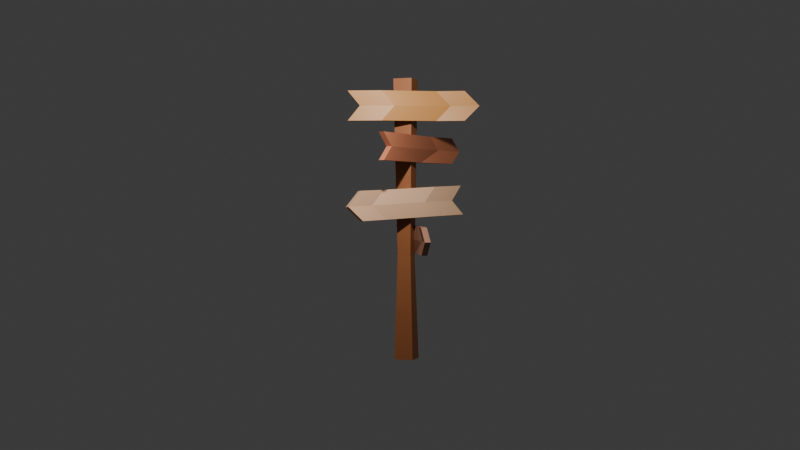 # Source: road_sign.blend  (saved by Blender 4.2.66; exported with 4.5.12 LTS)
import bpy
from mathutils import Matrix  # noqa: F401  (used for matrix-valued properties, if any)

bpy.ops.wm.read_factory_settings(use_empty=True)
scene = bpy.context.scene
scene.name = 'Scene'

# ---- collections
col_collection = bpy.data.collections.new('Collection'); scene.collection.children.link(col_collection)

# ---- materials (node trees are filled in below, after node groups)
mat_material = bpy.data.materials.new('Material')
mat_material.alpha_threshold = 0.0
mat_material.roughness = 0.5
mat_material.line_color = (0.0, 0.0, 0.0, 1.0)
mat_material_001 = bpy.data.materials.new('Material.001')
mat_material_004 = bpy.data.materials.new('Material.004')
mat_material_003 = bpy.data.materials.new('Material.003')
mat_material_002 = bpy.data.materials.new('Material.002')

# ---- material node trees
mat_material.use_nodes = True; mat_material.node_tree.nodes.clear()
_N = mat_material.node_tree.nodes; _L = mat_material.node_tree.links
n0 = _N.new('ShaderNodeOutputMaterial'); n0.name = 'Material Output'; n0.location = (300, 300)
n1 = _N.new('ShaderNodeBsdfPrincipled'); n1.name = 'Principled BSDF'; n1.location = (10, 300)
n1.inputs[0].default_value = (0.305, 0.1022, 0.0331, 1.0)
n1.inputs[3].default_value = 1.45
_L.new(n1.outputs[0], n0.inputs[0])
n0.is_active_output = True
mat_material_001.use_nodes = True; mat_material_001.node_tree.nodes.clear()
_N = mat_material_001.node_tree.nodes; _L = mat_material_001.node_tree.links
n0 = _N.new('ShaderNodeBsdfPrincipled'); n0.name = 'Principled BSDF'; n0.location = (10, 300)
n0.inputs[0].default_value = (0.4678, 0.2051, 0.04817, 1.0)
n1 = _N.new('ShaderNodeOutputMaterial'); n1.name = 'Material Output'; n1.location = (300, 300)
_L.new(n0.outputs[0], n1.inputs[0])
n1.is_active_output = True
mat_material_004.use_nodes = True; mat_material_004.node_tree.nodes.clear()
_N = mat_material_004.node_tree.nodes; _L = mat_material_004.node_tree.links
n0 = _N.new('ShaderNodeBsdfPrincipled'); n0.name = 'Principled BSDF'; n0.location = (10, 300)
n0.inputs[0].default_value = (0.4735, 0.159, 0.07619, 1.0)
n1 = _N.new('ShaderNodeOutputMaterial'); n1.name = 'Material Output'; n1.location = (300, 300)
_L.new(n0.outputs[0], n1.inputs[0])
n1.is_active_output = True
mat_material_003.use_nodes = True; mat_material_003.node_tree.nodes.clear()
_N = mat_material_003.node_tree.nodes; _L = mat_material_003.node_tree.links
n0 = _N.new('ShaderNodeBsdfPrincipled'); n0.name = 'Principled BSDF'; n0.location = (10, 300)
n0.inputs[0].default_value = (0.7454, 0.4452, 0.2623, 1.0)
n1 = _N.new('ShaderNodeOutputMaterial'); n1.name = 'Material Output'; n1.location = (300, 300)
_L.new(n0.outputs[0], n1.inputs[0])
n1.is_active_output = True
mat_material_002.use_nodes = True; mat_material_002.node_tree.nodes.clear()
_N = mat_material_002.node_tree.nodes; _L = mat_material_002.node_tree.links
n0 = _N.new('ShaderNodeBsdfPrincipled'); n0.name = 'Principled BSDF'; n0.location = (10, 300)
n0.inputs[0].default_value = (0.3324, 0.159, 0.09759, 1.0)
n1 = _N.new('ShaderNodeOutputMaterial'); n1.name = 'Material Output'; n1.location = (300, 300)
_L.new(n0.outputs[0], n1.inputs[0])
n1.is_active_output = True

# ---- world
world_world = bpy.data.worlds.new('World'); scene.world = world_world
world_world.use_nodes = True; world_world.node_tree.nodes.clear()
_N = world_world.node_tree.nodes; _L = world_world.node_tree.links
n0 = _N.new('ShaderNodeOutputWorld'); n0.name = 'World Output'; n0.location = (300, 300)
n1 = _N.new('ShaderNodeBackground'); n1.name = 'Background'; n1.location = (10, 300)
n1.inputs[0].default_value = (0.05088, 0.05088, 0.05088, 1.0)
_L.new(n1.outputs[0], n0.inputs[0])
n0.is_active_output = True
world_world.color = (0.05088, 0.05088, 0.05088)
world_world.sun_shadow_jitter_overblur = 0.0

# ---- cameras
cam_camera = bpy.data.cameras.new('Camera')
cam_camera.clip_end = 100.0
cam_camera.ortho_scale = 7.314

# ---- lights
light_light = bpy.data.lights.new('Light', 'POINT')
light_light.energy = 1000.0
light_light.shadow_soft_size = 0.1

# ---- meshes
me_cube = bpy.data.meshes.new('Cube')
me_cube.from_pydata([(1.0, 1.0, 28.31), (1.0, 1.0, -1.0), (1.0, -1.0, 28.31), (1.0, -1.0, -1.0), (-1.0, 1.0, 28.31), (-1.0, 1.0, -1.0), (-1.0, -1.0, 28.31), (-1.0, -1.0, -1.0), (0.7038, 0.7038, 9.837), (-0.7038, -0.7038, 9.837), (0.7038, -0.7038, 9.837), (-0.7038, 0.7038, 9.837), (-1.0, 0.0, -1.0), (1.0, 0.0, 28.31), (-1.435, 0.0, 28.31), (1.0, 0.0, -1.0), (0.7038, 0.0, 9.837), (-1.139, 0.0, 9.837)], [], [(13, 14, 6, 2), (10, 2, 6, 9), (17, 14, 4, 11), (12, 15, 3, 7), (16, 13, 2, 10), (11, 4, 0, 8), (5, 11, 8, 1), (15, 16, 10, 3), (12, 17, 11, 5), (3, 10, 9, 7), (7, 9, 17, 12), (1, 8, 16, 15), (8, 0, 13, 16), (5, 1, 15, 12), (9, 6, 14, 17), (0, 4, 14, 13)])
_uv = me_cube.uv_layers.new(name='UVMap')
_uv.uv.foreach_set('vector', [0.625, 0.625, 0.875, 0.625, 0.875, 0.75, 0.625, 0.75, 0.4674, 0.75, 0.625, 0.75, 0.625, 1.0, 0.4674, 1.0, 0.4674, 0.125, 0.625, 0.125, 0.625, 0.25, 0.4674, 0.25, 0.125, 0.625, 0.375, 0.625, 0.375, 0.75, 0.125, 0.75, 0.4674, 0.625, 0.625, 0.625, 0.625, 0.75, 0.4674, 0.75, 0.4674, 0.25, 0.625, 0.25, 0.625, 0.5, 0.4674, 0.5, 0.375, 0.25, 0.4674, 0.25, 0.4674, 0.5, 0.375, 0.5, 0.375, 0.625, 0.4674, 0.625, 0.4674, 0.75, 0.375, 0.75, 0.375, 0.125, 0.4674, 0.125, 0.4674, 0.25, 0.375, 0.25, 0.375, 0.75, 0.4674, 0.75, 0.4674, 1.0, 0.375, 1.0, 0.375, 0.0, 0.4674, 0.0, 0.4674, 0.125, 0.375, 0.125, 0.375, 0.5, 0.4674, 0.5, 0.4674, 0.625, 0.375, 0.625, 0.4674, 0.5, 0.625, 0.5, 0.625, 0.625, 0.4674, 0.625, 0.125, 0.5, 0.375, 0.5, 0.375, 0.625, 0.125, 0.625, 0.4674, 0.0, 0.625, 0.0, 0.625, 0.125, 0.4674, 0.125, 0.625, 0.5, 0.875, 0.5, 0.875, 0.625, 0.625, 0.625])
me_cube.materials.append(mat_material)
me_cube.use_mirror_vertex_groups = False
me_cube.update()
me_cube_001 = bpy.data.meshes.new('Cube.001')
me_cube_001.from_pydata([(-1.0, -1.0, -1.0), (-1.0, -1.0, 1.0), (-1.0, 0.7741, -1.0), (-1.0, 0.7741, 1.0), (1.0, -1.0, -1.0), (1.0, -1.0, 1.0), (1.0, 0.7741, -1.0), (1.0, 0.7741, 1.0), (-1.0, -0.8156, 0.0), (-1.0, 1.0, 0.0), (1.0, 1.0, 0.0), (1.0, -0.8156, 0.0), (-2.391, 0.3494, -1.0), (-2.391, 0.3494, 1.0), (-0.3913, 0.3494, -1.0), (-0.3913, 0.3494, 1.0), (-0.3913, 0.5651, 0.0), (-2.391, 0.5651, 0.0), (0.1384, -0.4888, -1.0), (2.138, -0.4888, 1.0), (2.138, -0.2925, 0.0), (0.1384, -0.4888, 1.0), (2.138, -0.4888, -1.0), (0.1384, -0.2925, 0.0)], [], [(17, 13, 3, 9), (9, 3, 7, 10), (20, 19, 5, 11), (11, 5, 1, 8), (18, 22, 4, 0), (19, 21, 1, 5), (4, 11, 8, 0), (22, 20, 11, 4), (2, 9, 10, 6), (12, 17, 9, 2), (18, 23, 17, 12), (6, 10, 16, 14), (7, 3, 13, 15), (2, 6, 14, 12), (10, 7, 15, 16), (23, 21, 13, 17), (8, 1, 21, 23), (0, 8, 23, 18), (14, 16, 20, 22), (15, 13, 21, 19), (12, 14, 22, 18), (16, 15, 19, 20)])
_uv = me_cube_001.uv_layers.new(name='UVMap')
_uv.uv.foreach_set('vector', [0.5, 0.1888, 0.625, 0.1888, 0.625, 0.25, 0.5, 0.25, 0.5, 0.25, 0.625, 0.25, 0.625, 0.5, 0.5, 0.5, 0.5, 0.678, 0.625, 0.678, 0.625, 0.75, 0.5, 0.75, 0.5, 0.75, 0.625, 0.75, 0.625, 1.0, 0.5, 1.0, 0.125, 0.678, 0.375, 0.678, 0.375, 0.75, 0.125, 0.75, 0.625, 0.678, 0.875, 0.678, 0.875, 0.75, 0.625, 0.75, 0.375, 0.75, 0.5, 0.75, 0.5, 1.0, 0.375, 1.0, 0.375, 0.678, 0.5, 0.678, 0.5, 0.75, 0.375, 0.75, 0.375, 0.25, 0.5, 0.25, 0.5, 0.5, 0.375, 0.5, 0.375, 0.1888, 0.5, 0.1888, 0.5, 0.25, 0.375, 0.25, 0.375, 0.07204, 0.5, 0.07204, 0.5, 0.1888, 0.375, 0.1888, 0.375, 0.5, 0.5, 0.5, 0.5, 0.5612, 0.375, 0.5612, 0.625, 0.5, 0.875, 0.5, 0.875, 0.5612, 0.625, 0.5612, 0.125, 0.5, 0.375, 0.5, 0.375, 0.5612, 0.125, 0.5612, 0.5, 0.5, 0.625, 0.5, 0.625, 0.5612, 0.5, 0.5612, 0.5, 0.07204, 0.625, 0.07204, 0.625, 0.1888, 0.5, 0.1888, 0.5, 0.0, 0.625, 0.0, 0.625, 0.07204, 0.5, 0.07204, 0.375, 0.0, 0.5, 0.0, 0.5, 0.07204, 0.375, 0.07204, 0.375, 0.5612, 0.5, 0.5612, 0.5, 0.678, 0.375, 0.678, 0.625, 0.5612, 0.875, 0.5612, 0.875, 0.678, 0.625, 0.678, 0.125, 0.5612, 0.375, 0.5612, 0.375, 0.678, 0.125, 0.678, 0.5, 0.5612, 0.625, 0.5612, 0.625, 0.678, 0.5, 0.678])
me_cube_001.materials.append(mat_material_001)
me_cube_001.update()
me_cube_002 = bpy.data.meshes.new('Cube.002')
me_cube_002.from_pydata([(-1.0, -1.0, -1.0), (-1.0, -1.0, 1.0), (-1.0, 0.7741, -1.0), (-1.0, 0.7741, 1.0), (1.0, -1.0, -1.0), (1.0, -1.0, 1.0), (1.0, 0.7741, -1.0), (1.0, 0.7741, 1.0), (-1.0, -0.8156, 0.0), (-1.0, 1.0, 0.0), (1.0, 1.0, 0.0), (1.0, -0.8156, 0.0), (-2.78, 0.29, -1.0), (-2.78, 0.29, 1.0), (-0.7796, 0.04679, -1.0), (-0.7796, 0.29, 1.0), (-0.7796, 0.5045, 0.0), (-2.78, 0.5045, 0.0)], [], [(17, 13, 3, 9), (9, 3, 7, 10), (16, 15, 5, 11), (11, 5, 1, 8), (12, 14, 4, 0), (15, 13, 1, 5), (4, 11, 8, 0), (14, 16, 11, 4), (2, 9, 10, 6), (12, 17, 9, 2), (0, 8, 17, 12), (6, 10, 16, 14), (7, 3, 13, 15), (2, 6, 14, 12), (10, 7, 15, 16), (8, 1, 13, 17)])
_uv = me_cube_002.uv_layers.new(name='UVMap')
_uv.uv.foreach_set('vector', [0.5, 0.1818, 0.625, 0.1818, 0.625, 0.25, 0.5, 0.25, 0.5, 0.25, 0.625, 0.25, 0.625, 0.5, 0.5, 0.5, 0.5, 0.5682, 0.625, 0.5682, 0.625, 0.75, 0.5, 0.75, 0.5, 0.75, 0.625, 0.75, 0.625, 1.0, 0.5, 1.0, 0.125, 0.5682, 0.375, 0.5682, 0.375, 0.75, 0.125, 0.75, 0.625, 0.5682, 0.875, 0.5682, 0.875, 0.75, 0.625, 0.75, 0.375, 0.75, 0.5, 0.75, 0.5, 1.0, 0.375, 1.0, 0.375, 0.5682, 0.5, 0.5682, 0.5, 0.75, 0.375, 0.75, 0.375, 0.25, 0.5, 0.25, 0.5, 0.5, 0.375, 0.5, 0.375, 0.1818, 0.5, 0.1818, 0.5, 0.25, 0.375, 0.25, 0.375, 0.0, 0.5, 0.0, 0.5, 0.1818, 0.375, 0.1818, 0.375, 0.5, 0.5, 0.5, 0.5, 0.5682, 0.375, 0.5682, 0.625, 0.5, 0.875, 0.5, 0.875, 0.5682, 0.625, 0.5682, 0.125, 0.5, 0.375, 0.5, 0.375, 0.5682, 0.125, 0.5682, 0.5, 0.5, 0.625, 0.5, 0.625, 0.5682, 0.5, 0.5682, 0.5, 0.0, 0.625, 0.0, 0.625, 0.1818, 0.5, 0.1818])
me_cube_002.materials.append(mat_material_004)
me_cube_002.update()
me_cube_003 = bpy.data.meshes.new('Cube.003')
me_cube_003.from_pydata([(-1.0, -1.0, -1.0), (-1.0, -1.0, 1.0), (-1.0, 0.7741, -1.0), (-1.0, 0.7741, 1.0), (1.0, -1.0, -1.0), (1.0, -1.0, 1.0), (1.0, 0.7741, -1.0), (1.0, 0.7741, 1.0), (-1.0, -0.8156, 0.0), (-1.0, 1.0, 0.0), (1.0, 1.0, 0.0), (1.0, -0.8156, 0.0), (-2.391, 0.3494, -1.0), (-2.391, 0.3494, 1.0), (-0.3913, 0.3494, -1.0), (-0.3913, 0.3494, 1.0), (-0.3913, 0.5651, 0.0), (-2.391, 0.5651, 0.0), (0.1384, -0.4888, -1.0), (2.138, -0.4888, 1.0), (2.138, -0.2925, 0.0), (0.1384, -0.4888, 1.0), (2.138, -0.4888, -1.0), (0.1384, -0.2925, 0.0)], [], [(17, 13, 3, 9), (9, 3, 7, 10), (20, 19, 5, 11), (11, 5, 1, 8), (18, 22, 4, 0), (19, 21, 1, 5), (4, 11, 8, 0), (22, 20, 11, 4), (2, 9, 10, 6), (12, 17, 9, 2), (18, 23, 17, 12), (6, 10, 16, 14), (7, 3, 13, 15), (2, 6, 14, 12), (10, 7, 15, 16), (23, 21, 13, 17), (8, 1, 21, 23), (0, 8, 23, 18), (14, 16, 20, 22), (15, 13, 21, 19), (12, 14, 22, 18), (16, 15, 19, 20)])
_uv = me_cube_003.uv_layers.new(name='UVMap')
_uv.uv.foreach_set('vector', [0.5, 0.1888, 0.625, 0.1888, 0.625, 0.25, 0.5, 0.25, 0.5, 0.25, 0.625, 0.25, 0.625, 0.5, 0.5, 0.5, 0.5, 0.678, 0.625, 0.678, 0.625, 0.75, 0.5, 0.75, 0.5, 0.75, 0.625, 0.75, 0.625, 1.0, 0.5, 1.0, 0.125, 0.678, 0.375, 0.678, 0.375, 0.75, 0.125, 0.75, 0.625, 0.678, 0.875, 0.678, 0.875, 0.75, 0.625, 0.75, 0.375, 0.75, 0.5, 0.75, 0.5, 1.0, 0.375, 1.0, 0.375, 0.678, 0.5, 0.678, 0.5, 0.75, 0.375, 0.75, 0.375, 0.25, 0.5, 0.25, 0.5, 0.5, 0.375, 0.5, 0.375, 0.1888, 0.5, 0.1888, 0.5, 0.25, 0.375, 0.25, 0.375, 0.07204, 0.5, 0.07204, 0.5, 0.1888, 0.375, 0.1888, 0.375, 0.5, 0.5, 0.5, 0.5, 0.5612, 0.375, 0.5612, 0.625, 0.5, 0.875, 0.5, 0.875, 0.5612, 0.625, 0.5612, 0.125, 0.5, 0.375, 0.5, 0.375, 0.5612, 0.125, 0.5612, 0.5, 0.5, 0.625, 0.5, 0.625, 0.5612, 0.5, 0.5612, 0.5, 0.07204, 0.625, 0.07204, 0.625, 0.1888, 0.5, 0.1888, 0.5, 0.0, 0.625, 0.0, 0.625, 0.07204, 0.5, 0.07204, 0.375, 0.0, 0.5, 0.0, 0.5, 0.07204, 0.375, 0.07204, 0.375, 0.5612, 0.5, 0.5612, 0.5, 0.678, 0.375, 0.678, 0.625, 0.5612, 0.875, 0.5612, 0.875, 0.678, 0.625, 0.678, 0.125, 0.5612, 0.375, 0.5612, 0.375, 0.678, 0.125, 0.678, 0.5, 0.5612, 0.625, 0.5612, 0.625, 0.678, 0.5, 0.678])
me_cube_003.materials.append(mat_material_003)
me_cube_003.update()
me_cube_004 = bpy.data.meshes.new('Cube.004')
me_cube_004.from_pydata([(-1.0, -1.0, -1.0), (-1.0, -1.0, 1.0), (-1.0, 0.7741, -1.0), (-1.0, 0.7741, 1.0), (1.0, -1.0, -1.0), (1.0, -1.0, 1.0), (1.0, 0.7741, -1.0), (1.0, 0.7741, 1.0), (-1.0, -0.8156, 0.0), (-1.0, 1.0, 0.0), (1.0, 1.0, 0.0), (1.0, -0.8156, 0.0), (-2.78, 0.29, -1.0), (-2.78, 0.29, 1.0), (-0.7796, 0.04679, -1.0), (-0.7796, 0.29, 1.0), (-0.7796, 0.5045, 0.0), (-2.78, 0.5045, 0.0)], [], [(17, 13, 3, 9), (9, 3, 7, 10), (16, 15, 5, 11), (11, 5, 1, 8), (12, 14, 4, 0), (15, 13, 1, 5), (4, 11, 8, 0), (14, 16, 11, 4), (2, 9, 10, 6), (12, 17, 9, 2), (0, 8, 17, 12), (6, 10, 16, 14), (7, 3, 13, 15), (2, 6, 14, 12), (10, 7, 15, 16), (8, 1, 13, 17)])
_uv = me_cube_004.uv_layers.new(name='UVMap')
_uv.uv.foreach_set('vector', [0.5, 0.1818, 0.625, 0.1818, 0.625, 0.25, 0.5, 0.25, 0.5, 0.25, 0.625, 0.25, 0.625, 0.5, 0.5, 0.5, 0.5, 0.5682, 0.625, 0.5682, 0.625, 0.75, 0.5, 0.75, 0.5, 0.75, 0.625, 0.75, 0.625, 1.0, 0.5, 1.0, 0.125, 0.5682, 0.375, 0.5682, 0.375, 0.75, 0.125, 0.75, 0.625, 0.5682, 0.875, 0.5682, 0.875, 0.75, 0.625, 0.75, 0.375, 0.75, 0.5, 0.75, 0.5, 1.0, 0.375, 1.0, 0.375, 0.5682, 0.5, 0.5682, 0.5, 0.75, 0.375, 0.75, 0.375, 0.25, 0.5, 0.25, 0.5, 0.5, 0.375, 0.5, 0.375, 0.1818, 0.5, 0.1818, 0.5, 0.25, 0.375, 0.25, 0.375, 0.0, 0.5, 0.0, 0.5, 0.1818, 0.375, 0.1818, 0.375, 0.5, 0.5, 0.5, 0.5, 0.5682, 0.375, 0.5682, 0.625, 0.5, 0.875, 0.5, 0.875, 0.5682, 0.625, 0.5682, 0.125, 0.5, 0.375, 0.5, 0.375, 0.5682, 0.125, 0.5682, 0.5, 0.5, 0.625, 0.5, 0.625, 0.5682, 0.5, 0.5682, 0.5, 0.0, 0.625, 0.0, 0.625, 0.1818, 0.5, 0.1818])
me_cube_004.materials.append(mat_material_002)
me_cube_004.update()

# ---- objects
ob_cube = bpy.data.objects.new('Cube', me_cube)
ob_light = bpy.data.objects.new('Light', light_light)
ob_camera = bpy.data.objects.new('Camera', cam_camera)
ob_cube_001 = bpy.data.objects.new('Cube.001', me_cube_001)
ob_cube_002 = bpy.data.objects.new('Cube.002', me_cube_002)
ob_cube_003 = bpy.data.objects.new('Cube.003', me_cube_003)
ob_cube_004 = bpy.data.objects.new('Cube.004', me_cube_004)

# ---- transforms, parenting, visibility, modifiers, constraints
ob_cube.location = (0.0, 0.0, 0.0)
ob_cube.scale = (0.2004, 0.2004, 0.2004)
ob_cube.lock_rotations_4d = False
ob_cube.empty_display_type = 'ARROWS'
ob_cube.lineart.crease_threshold = 0.0
ob_light.location = (4.076, 1.005, 5.904)
ob_light.rotation_euler = (0.6503, 0.05522, 1.866)
ob_light.lock_rotations_4d = False
ob_light.empty_display_type = 'ARROWS'
ob_light.color = (0.0, 0.0, 0.0, 0.0)
ob_light.lineart.crease_threshold = 0.0
ob_camera.location = (22.08, 7.583, 3.101)
ob_camera.rotation_euler = (1.55, 0.00387, 1.907)
ob_camera.lock_rotations_4d = False
ob_camera.empty_display_type = 'ARROWS'
ob_camera.color = (0.0, 0.0, 0.0, 0.0)
ob_camera.display_type = 'WIRE'
ob_camera.lineart.crease_threshold = 0.0
ob_cube_001.location = (0.2995, 0.2762, 5.079)
ob_cube_001.rotation_euler = (0.0, -0.0, 0.4066)
ob_cube_001.scale = (0.05982, 1.361, 0.3073)
ob_cube_002.location = (-0.1462, 0.2983, 4.211)
ob_cube_002.rotation_euler = (0.0, -0.0, 1.383)
ob_cube_002.scale = (0.05982, 1.641, 0.281)
ob_cube_003.location = (0.2995, 0.0889, 3.068)
ob_cube_003.rotation_euler = (-3.094, -0.06626, 0.8569)
ob_cube_003.scale = (0.05982, 1.361, 0.3073)
ob_cube_004.location = (-0.1625, 0.08577, 2.306)
ob_cube_004.rotation_euler = (-0.004256, 0.009778, -1.061)
ob_cube_004.scale = (0.05982, 1.641, 0.281)

# ---- collection membership
col_collection.objects.link(ob_cube)
col_collection.objects.link(ob_light)
col_collection.objects.link(ob_camera)
col_collection.objects.link(ob_cube_001)
col_collection.objects.link(ob_cube_002)
col_collection.objects.link(ob_cube_003)
col_collection.objects.link(ob_cube_004)

# ---- scene / render settings (as saved in the file)
scene.camera = ob_camera
scene.frame_start = 1; scene.frame_end = 250; scene.frame_set(1)
scene.render.engine = 'BLENDER_EEVEE_NEXT'
bpy.context.view_layer.update()
